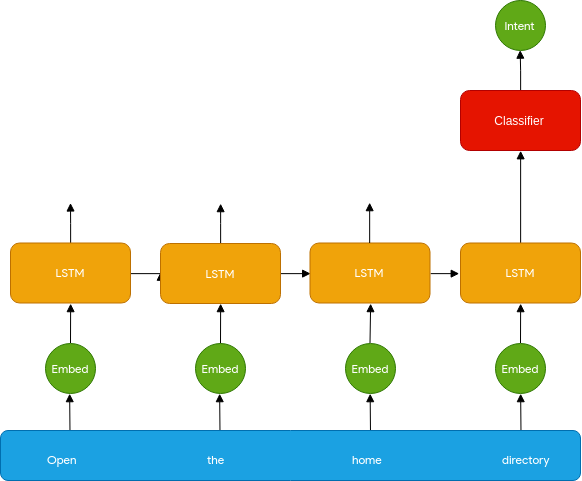

The diagram above was exported from draw.io. Its source (the exported page's mxGraphModel, read from the mxfile embedded in the PNG):
<mxGraphModel dx="1417" dy="714" grid="1" gridSize="10" guides="1" tooltips="1" connect="1" arrows="1" fold="1" page="1" pageScale="1" pageWidth="1169" pageHeight="827" math="0" shadow="0">
  <root>
    <mxCell id="0" />
    <mxCell id="1" parent="0" />
    <mxCell id="ZbXFl4qtznLvnHIG_S7n-179" style="edgeStyle=orthogonalEdgeStyle;rounded=0;orthogonalLoop=1;jettySize=auto;html=1;exitX=0.5;exitY=0;exitDx=0;exitDy=0;startArrow=none;startFill=0;endArrow=block;endFill=1;" edge="1" parent="1" source="ZbXFl4qtznLvnHIG_S7n-175">
      <mxGeometry relative="1" as="geometry">
        <mxPoint x="270" y="272.5" as="targetPoint" />
      </mxGeometry>
    </mxCell>
    <mxCell id="ZbXFl4qtznLvnHIG_S7n-193" style="edgeStyle=orthogonalEdgeStyle;rounded=0;orthogonalLoop=1;jettySize=auto;html=1;exitX=1;exitY=0.5;exitDx=0;exitDy=0;entryX=0;entryY=0.5;entryDx=0;entryDy=0;startArrow=none;startFill=0;endArrow=block;endFill=1;" edge="1" parent="1" source="ZbXFl4qtznLvnHIG_S7n-175">
      <mxGeometry relative="1" as="geometry">
        <mxPoint x="359.66666666666674" y="342.16666666666674" as="targetPoint" />
      </mxGeometry>
    </mxCell>
    <mxCell id="ZbXFl4qtznLvnHIG_S7n-175" value="&lt;font face=&quot;Lucida Console&quot;&gt;LSTM&lt;/font&gt;" style="whiteSpace=wrap;html=1;rounded=1;strokeColor=#BD7000;fillColor=#f0a30a;fontColor=#ffffff;" vertex="1" parent="1">
      <mxGeometry x="210" y="312.5" width="120" height="60" as="geometry" />
    </mxCell>
    <mxCell id="ZbXFl4qtznLvnHIG_S7n-196" value="" style="endArrow=block;html=1;entryX=0.5;entryY=1;entryDx=0;entryDy=0;endFill=1;" edge="1" parent="1" target="ZbXFl4qtznLvnHIG_S7n-175">
      <mxGeometry width="50" height="50" relative="1" as="geometry">
        <mxPoint x="270" y="412.5" as="sourcePoint" />
        <mxPoint x="260" y="392.5" as="targetPoint" />
      </mxGeometry>
    </mxCell>
    <mxCell id="ZbXFl4qtznLvnHIG_S7n-197" style="edgeStyle=orthogonalEdgeStyle;rounded=0;orthogonalLoop=1;jettySize=auto;html=1;exitX=0.5;exitY=0;exitDx=0;exitDy=0;startArrow=none;startFill=0;endArrow=block;endFill=1;" edge="1" source="ZbXFl4qtznLvnHIG_S7n-199" parent="1">
      <mxGeometry relative="1" as="geometry">
        <mxPoint x="419.66666666666674" y="272.66666666666674" as="targetPoint" />
        <Array as="points">
          <mxPoint x="419" y="293" />
        </Array>
      </mxGeometry>
    </mxCell>
    <mxCell id="ZbXFl4qtznLvnHIG_S7n-198" style="edgeStyle=orthogonalEdgeStyle;rounded=0;orthogonalLoop=1;jettySize=auto;html=1;exitX=1;exitY=0.5;exitDx=0;exitDy=0;entryX=0;entryY=0.5;entryDx=0;entryDy=0;startArrow=none;startFill=0;endArrow=block;endFill=1;" edge="1" source="ZbXFl4qtznLvnHIG_S7n-199" parent="1">
      <mxGeometry relative="1" as="geometry">
        <mxPoint x="509.66666666666674" y="342.66666666666674" as="targetPoint" />
      </mxGeometry>
    </mxCell>
    <mxCell id="ZbXFl4qtznLvnHIG_S7n-199" value="&lt;span&gt;LSTM&lt;/span&gt;" style="whiteSpace=wrap;html=1;rounded=1;strokeColor=#BD7000;fontFamily=Lucida Console;fillColor=#f0a30a;fontColor=#ffffff;" vertex="1" parent="1">
      <mxGeometry x="360" y="313" width="120" height="60" as="geometry" />
    </mxCell>
    <mxCell id="ZbXFl4qtznLvnHIG_S7n-200" value="" style="endArrow=block;html=1;entryX=0.5;entryY=1;entryDx=0;entryDy=0;endFill=1;" edge="1" target="ZbXFl4qtznLvnHIG_S7n-199" parent="1">
      <mxGeometry width="50" height="50" relative="1" as="geometry">
        <mxPoint x="420" y="413" as="sourcePoint" />
        <mxPoint x="410" y="393" as="targetPoint" />
      </mxGeometry>
    </mxCell>
    <mxCell id="ZbXFl4qtznLvnHIG_S7n-202" style="edgeStyle=orthogonalEdgeStyle;rounded=0;orthogonalLoop=1;jettySize=auto;html=1;exitX=1;exitY=0.5;exitDx=0;exitDy=0;entryX=0;entryY=0.5;entryDx=0;entryDy=0;startArrow=none;startFill=0;endArrow=block;endFill=1;" edge="1" source="ZbXFl4qtznLvnHIG_S7n-203" parent="1">
      <mxGeometry relative="1" as="geometry">
        <mxPoint x="659.1666666666667" y="342.5" as="targetPoint" />
      </mxGeometry>
    </mxCell>
    <mxCell id="ZbXFl4qtznLvnHIG_S7n-203" value="&lt;span&gt;LSTM&lt;/span&gt;" style="whiteSpace=wrap;html=1;rounded=1;strokeColor=#BD7000;fontFamily=Lucida Console;fillColor=#f0a30a;fontColor=#ffffff;" vertex="1" parent="1">
      <mxGeometry x="509.5" y="312.5" width="120" height="60" as="geometry" />
    </mxCell>
    <mxCell id="ZbXFl4qtznLvnHIG_S7n-204" value="" style="endArrow=block;html=1;entryX=0.5;entryY=1;entryDx=0;entryDy=0;endFill=1;" edge="1" target="ZbXFl4qtznLvnHIG_S7n-203" parent="1">
      <mxGeometry width="50" height="50" relative="1" as="geometry">
        <mxPoint x="569.5" y="412.5" as="sourcePoint" />
        <mxPoint x="559.5" y="392.5" as="targetPoint" />
      </mxGeometry>
    </mxCell>
    <mxCell id="ZbXFl4qtznLvnHIG_S7n-205" style="edgeStyle=orthogonalEdgeStyle;rounded=0;orthogonalLoop=1;jettySize=auto;html=1;exitX=0.5;exitY=0;exitDx=0;exitDy=0;startArrow=none;startFill=0;endArrow=block;endFill=1;entryX=0.5;entryY=1;entryDx=0;entryDy=0;" edge="1" source="ZbXFl4qtznLvnHIG_S7n-207" parent="1" target="ZbXFl4qtznLvnHIG_S7n-209">
      <mxGeometry relative="1" as="geometry">
        <mxPoint x="719.6666666666667" y="272.16666666666674" as="targetPoint" />
      </mxGeometry>
    </mxCell>
    <mxCell id="ZbXFl4qtznLvnHIG_S7n-207" value="&lt;span&gt;LSTM&lt;/span&gt;" style="whiteSpace=wrap;html=1;rounded=1;strokeColor=#BD7000;fontFamily=Lucida Console;fillColor=#f0a30a;fontColor=#ffffff;" vertex="1" parent="1">
      <mxGeometry x="660" y="312.5" width="120" height="60" as="geometry" />
    </mxCell>
    <mxCell id="ZbXFl4qtznLvnHIG_S7n-208" value="" style="endArrow=block;html=1;entryX=0.5;entryY=1;entryDx=0;entryDy=0;endFill=1;" edge="1" target="ZbXFl4qtznLvnHIG_S7n-207" parent="1">
      <mxGeometry width="50" height="50" relative="1" as="geometry">
        <mxPoint x="720" y="412.5" as="sourcePoint" />
        <mxPoint x="710" y="392.5" as="targetPoint" />
      </mxGeometry>
    </mxCell>
    <mxCell id="ZbXFl4qtznLvnHIG_S7n-210" style="edgeStyle=orthogonalEdgeStyle;rounded=0;orthogonalLoop=1;jettySize=auto;html=1;exitX=0.5;exitY=0;exitDx=0;exitDy=0;startArrow=none;startFill=0;endArrow=block;endFill=1;" edge="1" parent="1" source="ZbXFl4qtznLvnHIG_S7n-209">
      <mxGeometry relative="1" as="geometry">
        <mxPoint x="719.6666666666667" y="119.66666666666674" as="targetPoint" />
      </mxGeometry>
    </mxCell>
    <mxCell id="ZbXFl4qtznLvnHIG_S7n-209" value="Classifier" style="whiteSpace=wrap;html=1;rounded=1;strokeColor=#B20000;fillColor=#e51400;fontColor=#ffffff;" vertex="1" parent="1">
      <mxGeometry x="660" y="160" width="120" height="60" as="geometry" />
    </mxCell>
    <mxCell id="ZbXFl4qtznLvnHIG_S7n-211" value="Embed" style="ellipse;whiteSpace=wrap;html=1;aspect=fixed;rounded=1;strokeColor=#2D7600;fontFamily=Lucida Console;fillColor=#60a917;fontColor=#ffffff;" vertex="1" parent="1">
      <mxGeometry x="245" y="413.20371500651044" width="50" height="50" as="geometry" />
    </mxCell>
    <mxCell id="ZbXFl4qtznLvnHIG_S7n-212" value="&lt;span&gt;Embed&lt;/span&gt;" style="ellipse;whiteSpace=wrap;html=1;aspect=fixed;rounded=1;strokeColor=#2D7600;fontFamily=Lucida Console;fillColor=#60a917;fontColor=#ffffff;" vertex="1" parent="1">
      <mxGeometry x="395" y="413.20371500651044" width="50" height="50" as="geometry" />
    </mxCell>
    <mxCell id="ZbXFl4qtznLvnHIG_S7n-213" value="&lt;span&gt;Embed&lt;/span&gt;" style="ellipse;whiteSpace=wrap;html=1;aspect=fixed;rounded=1;strokeColor=#2D7600;fontFamily=Lucida Console;fillColor=#60a917;fontColor=#ffffff;" vertex="1" parent="1">
      <mxGeometry x="545" y="413.20371500651044" width="50" height="50" as="geometry" />
    </mxCell>
    <mxCell id="ZbXFl4qtznLvnHIG_S7n-214" value="&lt;span&gt;Embed&lt;/span&gt;" style="ellipse;whiteSpace=wrap;html=1;aspect=fixed;rounded=1;strokeColor=#2D7600;fontFamily=Lucida Console;fillColor=#60a917;fontColor=#ffffff;" vertex="1" parent="1">
      <mxGeometry x="695" y="413.20371500651044" width="50" height="50" as="geometry" />
    </mxCell>
    <mxCell id="ZbXFl4qtznLvnHIG_S7n-217" value="" style="endArrow=block;html=1;entryX=0.5;entryY=1;entryDx=0;entryDy=0;endFill=1;" edge="1" parent="1">
      <mxGeometry width="50" height="50" relative="1" as="geometry">
        <mxPoint x="269.5" y="503.5" as="sourcePoint" />
        <mxPoint x="269.16666666666674" y="463.16666666666674" as="targetPoint" />
      </mxGeometry>
    </mxCell>
    <mxCell id="ZbXFl4qtznLvnHIG_S7n-219" value="" style="endArrow=block;html=1;entryX=0.5;entryY=1;entryDx=0;entryDy=0;endFill=1;" edge="1" parent="1">
      <mxGeometry width="50" height="50" relative="1" as="geometry">
        <mxPoint x="419.5" y="503.5" as="sourcePoint" />
        <mxPoint x="419.16666666666674" y="463.16666666666674" as="targetPoint" />
      </mxGeometry>
    </mxCell>
    <mxCell id="ZbXFl4qtznLvnHIG_S7n-221" value="" style="endArrow=block;html=1;entryX=0.5;entryY=1;entryDx=0;entryDy=0;endFill=1;" edge="1" parent="1">
      <mxGeometry width="50" height="50" relative="1" as="geometry">
        <mxPoint x="570" y="503.5" as="sourcePoint" />
        <mxPoint x="569.6666666666667" y="463.16666666666674" as="targetPoint" />
      </mxGeometry>
    </mxCell>
    <mxCell id="ZbXFl4qtznLvnHIG_S7n-222" value="" style="endArrow=block;html=1;entryX=0.5;entryY=1;entryDx=0;entryDy=0;endFill=1;" edge="1" parent="1">
      <mxGeometry width="50" height="50" relative="1" as="geometry">
        <mxPoint x="720.5" y="503.5" as="sourcePoint" />
        <mxPoint x="720.1666666666667" y="463.16666666666674" as="targetPoint" />
      </mxGeometry>
    </mxCell>
    <mxCell id="ZbXFl4qtznLvnHIG_S7n-224" value="" style="whiteSpace=wrap;html=1;rounded=1;strokeColor=#006EAF;fillColor=#1ba1e2;fontColor=#ffffff;" vertex="1" parent="1">
      <mxGeometry x="200" y="500" width="580" height="50" as="geometry" />
    </mxCell>
    <mxCell id="ZbXFl4qtznLvnHIG_S7n-225" value="Open" style="text;html=1;resizable=0;points=[];autosize=1;align=left;verticalAlign=top;spacingTop=-4;fontFamily=Lucida Console;fontColor=#FFFFFF;" vertex="1" parent="1">
      <mxGeometry x="245" y="520" width="50" height="10" as="geometry" />
    </mxCell>
    <mxCell id="ZbXFl4qtznLvnHIG_S7n-226" value="&lt;div style=&quot;text-align: center&quot;&gt;&lt;span&gt;the&lt;/span&gt;&lt;/div&gt;" style="text;html=1;resizable=0;points=[];autosize=1;align=left;verticalAlign=top;spacingTop=-4;fontFamily=Lucida Console;fontColor=#FFFFFF;" vertex="1" parent="1">
      <mxGeometry x="405" y="520" width="30" height="10" as="geometry" />
    </mxCell>
    <mxCell id="ZbXFl4qtznLvnHIG_S7n-227" value="home" style="text;html=1;resizable=0;points=[];autosize=1;align=left;verticalAlign=top;spacingTop=-4;fontFamily=Lucida Console;fontColor=#FFFFFF;" vertex="1" parent="1">
      <mxGeometry x="550" y="520" width="50" height="10" as="geometry" />
    </mxCell>
    <mxCell id="ZbXFl4qtznLvnHIG_S7n-228" value="directory" style="text;html=1;resizable=0;points=[];autosize=1;align=left;verticalAlign=top;spacingTop=-4;fontFamily=Lucida Console;fontColor=#FFFFFF;" vertex="1" parent="1">
      <mxGeometry x="700" y="520" width="60" height="10" as="geometry" />
    </mxCell>
    <mxCell id="ZbXFl4qtznLvnHIG_S7n-232" style="edgeStyle=orthogonalEdgeStyle;rounded=0;orthogonalLoop=1;jettySize=auto;html=1;exitX=0.5;exitY=0;exitDx=0;exitDy=0;startArrow=none;startFill=0;endArrow=block;endFill=1;" edge="1" parent="1">
      <mxGeometry relative="1" as="geometry">
        <mxPoint x="569.1666666666667" y="272.16666666666674" as="targetPoint" />
        <mxPoint x="569.1666666666667" y="312.5" as="sourcePoint" />
      </mxGeometry>
    </mxCell>
    <mxCell id="ZbXFl4qtznLvnHIG_S7n-233" value="Intent" style="ellipse;whiteSpace=wrap;html=1;aspect=fixed;rounded=1;strokeColor=#2D7600;fontFamily=Lucida Console;fillColor=#60a917;fontColor=#ffffff;" vertex="1" parent="1">
      <mxGeometry x="695" y="70.20371500651044" width="50" height="50" as="geometry" />
    </mxCell>
  </root>
</mxGraphModel>